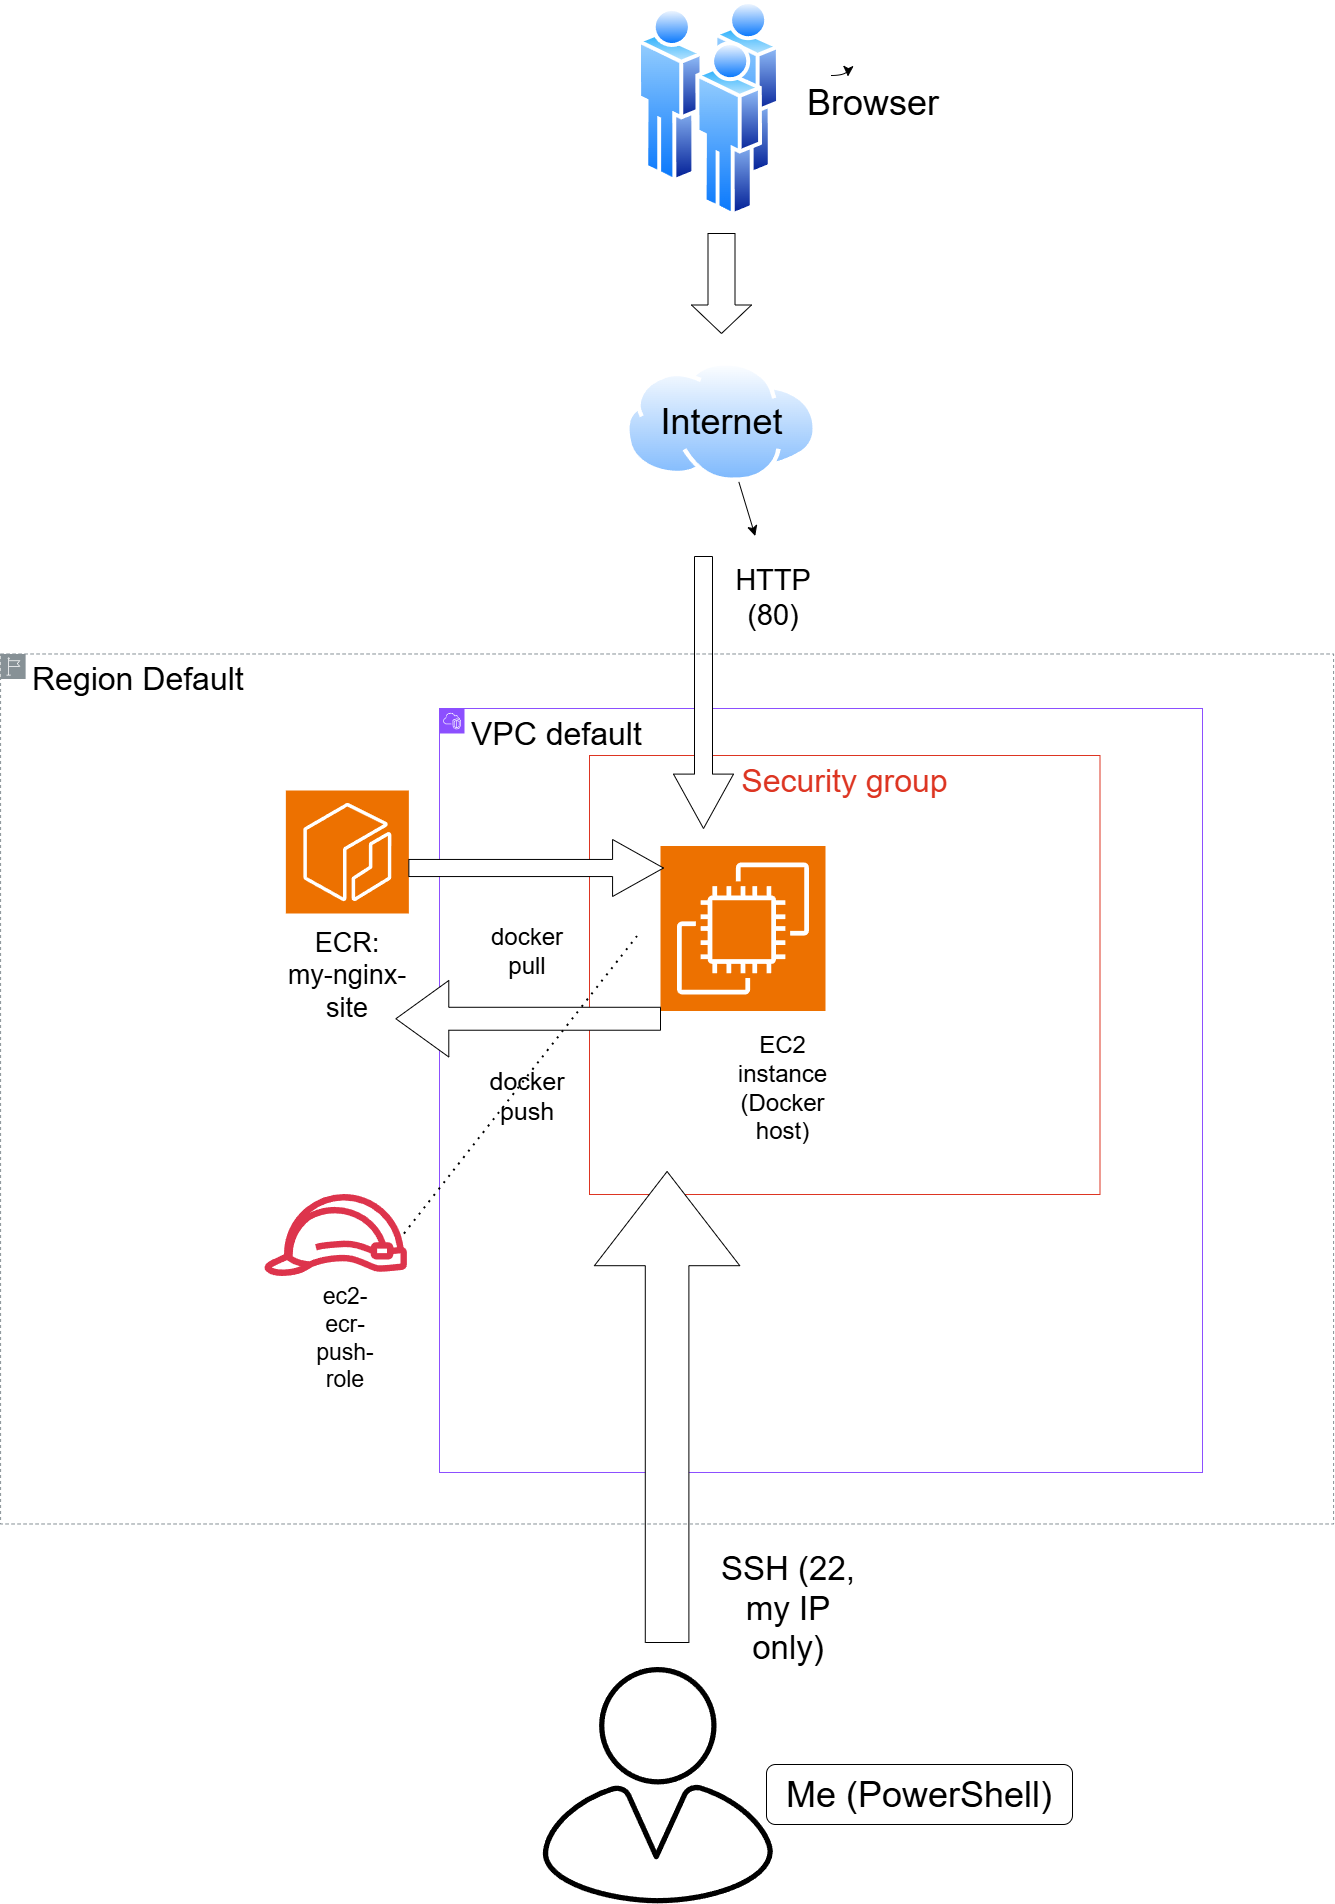

The diagram above was exported from draw.io. Its source (the exported page's mxGraphModel, read from the mxfile embedded in the PNG):
<mxGraphModel dx="5985" dy="3655" grid="0" gridSize="10" guides="1" tooltips="1" connect="1" arrows="1" fold="1" page="1" pageScale="1" pageWidth="850" pageHeight="1100" math="0" shadow="0">
  <root>
    <mxCell id="0" />
    <mxCell id="1" parent="0" />
    <mxCell id="e8GmK7M_xMLEkKBVHDfp-1" parent="1" style="image;aspect=fixed;perimeter=ellipsePerimeter;html=1;align=center;shadow=0;dashed=0;spacingTop=3;image=img/lib/active_directory/users.svg;" value="" vertex="1">
      <mxGeometry height="216.67" width="143" x="-491" y="-567" as="geometry" />
    </mxCell>
    <mxCell id="e8GmK7M_xMLEkKBVHDfp-2" parent="1" style="sketch=0;verticalLabelPosition=bottom;sketch=0;aspect=fixed;html=1;verticalAlign=top;strokeColor=none;fillColor=#000000;align=center;outlineConnect=0;pointerEvents=1;shape=mxgraph.citrix2.user;" value="" vertex="1">
      <mxGeometry height="236.32" width="230.84" x="-586" y="1100" as="geometry" />
    </mxCell>
    <mxCell id="e8GmK7M_xMLEkKBVHDfp-3" parent="1" style="rounded=1;whiteSpace=wrap;html=1;" value="&lt;font style=&quot;font-size: 36px;&quot;&gt;Me (PowerShell)&lt;/font&gt;" vertex="1">
      <mxGeometry height="60" width="306" x="-362" y="1197" as="geometry" />
    </mxCell>
    <mxCell id="e8GmK7M_xMLEkKBVHDfp-4" parent="1" style="text;html=1;whiteSpace=wrap;strokeColor=none;fillColor=none;align=center;verticalAlign=middle;rounded=0;fontSize=16;" value="&lt;font style=&quot;font-size: 36px;&quot;&gt;Browser&lt;/font&gt;" vertex="1">
      <mxGeometry height="54" width="172" x="-340.91" y="-491.99999999999994" as="geometry" />
    </mxCell>
    <mxCell id="e8GmK7M_xMLEkKBVHDfp-34" edge="1" parent="1" source="e8GmK7M_xMLEkKBVHDfp-5" style="edgeStyle=none;curved=1;rounded=0;curveGeometry=1;orthogonalLoop=1;jettySize=auto;html=1;fontSize=12;startSize=8;endSize=8;" target="e8GmK7M_xMLEkKBVHDfp-23" value="">
      <mxGeometry relative="1" as="geometry" />
    </mxCell>
    <mxCell id="e8GmK7M_xMLEkKBVHDfp-5" parent="1" style="image;aspect=fixed;perimeter=ellipsePerimeter;html=1;align=center;shadow=0;dashed=0;spacingTop=3;image=img/lib/active_directory/internet_cloud.svg;" value="" vertex="1">
      <mxGeometry height="120.96" width="192" x="-503" y="-206" as="geometry" />
    </mxCell>
    <mxCell id="e8GmK7M_xMLEkKBVHDfp-6" parent="1" style="text;html=1;whiteSpace=wrap;strokeColor=none;fillColor=none;align=center;verticalAlign=middle;rounded=0;fontSize=16;" value="&lt;font style=&quot;font-size: 36px; color: light-dark(rgb(0, 0, 0), rgb(0, 0, 0));&quot;&gt;Internet&lt;/font&gt;" vertex="1">
      <mxGeometry height="30" width="150.5" x="-482.25" y="-160.51999999999998" as="geometry" />
    </mxCell>
    <mxCell id="e8GmK7M_xMLEkKBVHDfp-8" parent="1" style="points=[[0,0],[0.25,0],[0.5,0],[0.75,0],[1,0],[1,0.25],[1,0.5],[1,0.75],[1,1],[0.75,1],[0.5,1],[0.25,1],[0,1],[0,0.75],[0,0.5],[0,0.25]];outlineConnect=0;gradientColor=none;html=1;whiteSpace=wrap;fontSize=12;fontStyle=0;container=1;pointerEvents=0;collapsible=0;recursiveResize=0;shape=mxgraph.aws4.group;grIcon=mxgraph.aws4.group_vpc2;strokeColor=#8C4FFF;fillColor=none;verticalAlign=top;align=left;spacingLeft=30;fontColor=#AAB7B8;dashed=0;" value="&lt;font style=&quot;font-size: 32px; color: light-dark(rgb(0, 0, 0), rgb(255, 255, 255));&quot;&gt;VPC default&lt;/font&gt;" vertex="1">
      <mxGeometry height="764" width="763" x="-689" y="141" as="geometry" />
    </mxCell>
    <mxCell id="e8GmK7M_xMLEkKBVHDfp-11" parent="e8GmK7M_xMLEkKBVHDfp-8" style="fillColor=none;strokeColor=#DD3522;verticalAlign=top;fontStyle=0;fontColor=#DD3522;whiteSpace=wrap;html=1;" value="&lt;font style=&quot;font-size: 32px;&quot;&gt;Security group&lt;/font&gt;" vertex="1">
      <mxGeometry height="439" width="510.5" x="150" y="47" as="geometry" />
    </mxCell>
    <mxCell id="e8GmK7M_xMLEkKBVHDfp-16" parent="e8GmK7M_xMLEkKBVHDfp-8" style="sketch=0;outlineConnect=0;fontColor=#232F3E;gradientColor=none;fillColor=#DD344C;strokeColor=none;dashed=0;verticalLabelPosition=bottom;verticalAlign=top;align=center;html=1;fontSize=12;fontStyle=0;aspect=fixed;pointerEvents=1;shape=mxgraph.aws4.role;" value="" vertex="1">
      <mxGeometry height="82" width="145.36" x="-176" y="486" as="geometry" />
    </mxCell>
    <mxCell id="e8GmK7M_xMLEkKBVHDfp-18" parent="e8GmK7M_xMLEkKBVHDfp-8" style="text;html=1;whiteSpace=wrap;strokeColor=none;fillColor=none;align=center;verticalAlign=middle;rounded=0;fontSize=16;" value="&lt;font style=&quot;font-size: 23px;&quot;&gt;ec2-ecr-push-role&lt;/font&gt;" vertex="1">
      <mxGeometry height="155" width="60" x="-124" y="552" as="geometry" />
    </mxCell>
    <mxCell id="e8GmK7M_xMLEkKBVHDfp-12" parent="e8GmK7M_xMLEkKBVHDfp-8" style="sketch=0;points=[[0,0,0],[0.25,0,0],[0.5,0,0],[0.75,0,0],[1,0,0],[0,1,0],[0.25,1,0],[0.5,1,0],[0.75,1,0],[1,1,0],[0,0.25,0],[0,0.5,0],[0,0.75,0],[1,0.25,0],[1,0.5,0],[1,0.75,0]];outlineConnect=0;fontColor=#232F3E;fillColor=#ED7100;strokeColor=#ffffff;dashed=0;verticalLabelPosition=bottom;verticalAlign=top;align=center;html=1;fontSize=12;fontStyle=0;aspect=fixed;shape=mxgraph.aws4.resourceIcon;resIcon=mxgraph.aws4.ec2;" value="" vertex="1">
      <mxGeometry height="165" width="165" x="221" y="137.5" as="geometry" />
    </mxCell>
    <mxCell id="e8GmK7M_xMLEkKBVHDfp-15" parent="e8GmK7M_xMLEkKBVHDfp-8" style="text;html=1;whiteSpace=wrap;strokeColor=none;fillColor=none;align=center;verticalAlign=middle;rounded=0;fontSize=16;" value="&lt;font style=&quot;font-size: 24px;&quot;&gt;EC2 instance (Docker host)&lt;/font&gt;" vertex="1">
      <mxGeometry height="120.96" width="143" x="272" y="320" as="geometry" />
    </mxCell>
    <mxCell id="e8GmK7M_xMLEkKBVHDfp-13" parent="e8GmK7M_xMLEkKBVHDfp-8" style="sketch=0;points=[[0,0,0],[0.25,0,0],[0.5,0,0],[0.75,0,0],[1,0,0],[0,1,0],[0.25,1,0],[0.5,1,0],[0.75,1,0],[1,1,0],[0,0.25,0],[0,0.5,0],[0,0.75,0],[1,0.25,0],[1,0.5,0],[1,0.75,0]];outlineConnect=0;fontColor=#232F3E;fillColor=#ED7100;strokeColor=#ffffff;dashed=0;verticalLabelPosition=bottom;verticalAlign=top;align=center;html=1;fontSize=12;fontStyle=0;aspect=fixed;shape=mxgraph.aws4.resourceIcon;resIcon=mxgraph.aws4.ecr;" value="" vertex="1">
      <mxGeometry height="123" width="123" x="-153.64" y="82" as="geometry" />
    </mxCell>
    <mxCell id="e8GmK7M_xMLEkKBVHDfp-30" parent="e8GmK7M_xMLEkKBVHDfp-8" style="shape=singleArrow;whiteSpace=wrap;html=1;" value="" vertex="1">
      <mxGeometry height="57" width="254.64" x="-30.64" y="131" as="geometry" />
    </mxCell>
    <mxCell id="e8GmK7M_xMLEkKBVHDfp-33" parent="e8GmK7M_xMLEkKBVHDfp-8" style="shape=singleArrow;direction=south;whiteSpace=wrap;html=1;" value="" vertex="1">
      <mxGeometry height="272" width="60" x="234" y="-152" as="geometry" />
    </mxCell>
    <mxCell id="e8GmK7M_xMLEkKBVHDfp-26" parent="e8GmK7M_xMLEkKBVHDfp-8" style="shape=singleArrow;direction=west;whiteSpace=wrap;html=1;" value="" vertex="1">
      <mxGeometry height="76.5" width="264.64" x="-43.639999999999986" y="272" as="geometry" />
    </mxCell>
    <mxCell id="e8GmK7M_xMLEkKBVHDfp-20" parent="1" style="shape=singleArrow;direction=south;whiteSpace=wrap;html=1;arrowWidth=0.45;arrowSize=0.285;" value="" vertex="1">
      <mxGeometry height="100" width="60" x="-437" y="-334" as="geometry" />
    </mxCell>
    <mxCell id="e8GmK7M_xMLEkKBVHDfp-24" parent="1" style="shape=singleArrow;direction=north;whiteSpace=wrap;html=1;" value="" vertex="1">
      <mxGeometry height="471" width="145.36" x="-534.09" y="604" as="geometry" />
    </mxCell>
    <mxCell id="e8GmK7M_xMLEkKBVHDfp-25" parent="1" style="text;html=1;whiteSpace=wrap;strokeColor=none;fillColor=none;align=center;verticalAlign=middle;rounded=0;fontSize=16;" value="&lt;font style=&quot;font-size: 33px;&quot;&gt;SSH (22, my IP only)&lt;/font&gt;" vertex="1">
      <mxGeometry height="198" width="137.5" x="-409.5" y="942" as="geometry" />
    </mxCell>
    <mxCell id="e8GmK7M_xMLEkKBVHDfp-29" parent="1" style="text;html=1;whiteSpace=wrap;strokeColor=none;fillColor=none;align=center;verticalAlign=middle;rounded=0;fontSize=16;" value="&lt;font style=&quot;font-size: 25px;&quot;&gt;docker push&lt;/font&gt;" vertex="1">
      <mxGeometry height="30" width="60" x="-631" y="513" as="geometry" />
    </mxCell>
    <mxCell id="e8GmK7M_xMLEkKBVHDfp-31" parent="1" style="text;html=1;whiteSpace=wrap;strokeColor=none;fillColor=none;align=center;verticalAlign=middle;rounded=0;fontSize=16;" value="&lt;font style=&quot;font-size: 24px;&quot;&gt;docker pull&lt;/font&gt;" vertex="1">
      <mxGeometry height="30" width="60" x="-631" y="369" as="geometry" />
    </mxCell>
    <mxCell id="e8GmK7M_xMLEkKBVHDfp-32" edge="1" parent="1" source="e8GmK7M_xMLEkKBVHDfp-4" style="edgeStyle=orthogonalEdgeStyle;curved=1;rounded=0;curveGeometry=1;orthogonalLoop=1;jettySize=auto;html=1;innerLoopWaypoints=1;exitX=0.25;exitY=0;exitDx=0;exitDy=0;entryX=0.351;entryY=0.019;entryDx=0;entryDy=0;entryPerimeter=0;fontSize=12;startSize=8;endSize=8;" target="e8GmK7M_xMLEkKBVHDfp-4">
      <mxGeometry relative="1" as="geometry" />
    </mxCell>
    <mxCell id="e8GmK7M_xMLEkKBVHDfp-14" parent="1" style="text;html=1;whiteSpace=wrap;strokeColor=none;fillColor=none;align=center;verticalAlign=middle;rounded=0;fontSize=16;" value="&lt;font style=&quot;font-size: 27px;&quot;&gt;ECR:&lt;/font&gt;&lt;div&gt;&lt;font style=&quot;font-size: 27px;&quot;&gt;my-nginx-site&lt;/font&gt;&lt;/div&gt;" vertex="1">
      <mxGeometry height="123.5" width="148" x="-855.14" y="346" as="geometry" />
    </mxCell>
    <mxCell id="e8GmK7M_xMLEkKBVHDfp-10" parent="1" style="sketch=0;outlineConnect=0;gradientColor=none;html=1;whiteSpace=wrap;fontSize=12;fontStyle=0;shape=mxgraph.aws4.group;grIcon=mxgraph.aws4.group_region;strokeColor=#879196;fillColor=none;verticalAlign=top;align=left;spacingLeft=30;fontColor=#879196;dashed=1;" value="&lt;font style=&quot;font-size: 32px; color: light-dark(rgb(0, 0, 0), rgb(255, 255, 255));&quot;&gt;Region Default&lt;/font&gt;" vertex="1">
      <mxGeometry height="870" width="1333" x="-1127.91" y="86.48000000000002" as="geometry" />
    </mxCell>
    <mxCell id="e8GmK7M_xMLEkKBVHDfp-23" parent="1" style="text;html=1;whiteSpace=wrap;strokeColor=none;fillColor=none;align=center;verticalAlign=middle;rounded=0;fontSize=16;" value="&lt;font style=&quot;font-size: 29px;&quot;&gt;HTTP (80)&lt;/font&gt;" vertex="1">
      <mxGeometry height="123.5" width="80" x="-394.99999999999994" y="-31.5" as="geometry" />
    </mxCell>
    <mxCell id="e8GmK7M_xMLEkKBVHDfp-36" edge="1" parent="1" style="endArrow=none;dashed=1;html=1;dashPattern=1 3;strokeWidth=2;rounded=0;fontSize=12;startSize=8;endSize=8;curved=1;" value="">
      <mxGeometry height="50" relative="1" width="50" as="geometry">
        <mxPoint x="-491.00000000000006" y="369" as="sourcePoint" />
        <mxPoint x="-725.6200000000001" y="668.5700000000002" as="targetPoint" />
      </mxGeometry>
    </mxCell>
  </root>
</mxGraphModel>